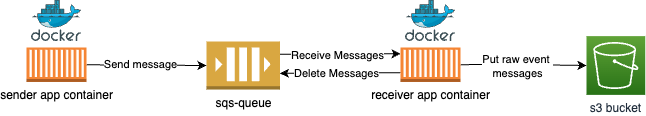

The diagram above was exported from draw.io. Its source (the exported page's mxGraphModel, read from the mxfile embedded in the PNG):
<mxGraphModel dx="1810" dy="1158" grid="1" gridSize="10" guides="1" tooltips="1" connect="1" arrows="1" fold="1" page="1" pageScale="1" pageWidth="827" pageHeight="1169" math="0" shadow="0">
  <root>
    <mxCell id="0" />
    <mxCell id="1" parent="0" />
    <mxCell id="JnuvAx4MuZoGadg4m579-1" value="s3 bucket" style="sketch=0;points=[[0,0,0],[0.25,0,0],[0.5,0,0],[0.75,0,0],[1,0,0],[0,1,0],[0.25,1,0],[0.5,1,0],[0.75,1,0],[1,1,0],[0,0.25,0],[0,0.5,0],[0,0.75,0],[1,0.25,0],[1,0.5,0],[1,0.75,0]];outlineConnect=0;fontColor=#232F3E;gradientColor=#60A337;gradientDirection=north;fillColor=#277116;strokeColor=#ffffff;dashed=0;verticalLabelPosition=bottom;verticalAlign=top;align=center;html=1;fontSize=12;fontStyle=0;aspect=fixed;shape=mxgraph.aws4.resourceIcon;resIcon=mxgraph.aws4.s3;" vertex="1" parent="1">
      <mxGeometry x="680" y="185.63" width="58.75" height="58.75" as="geometry" />
    </mxCell>
    <mxCell id="JnuvAx4MuZoGadg4m579-2" style="edgeStyle=none;html=1;" edge="1" parent="1">
      <mxGeometry relative="1" as="geometry">
        <mxPoint x="373.5" y="203.8292523364487" as="sourcePoint" />
        <mxPoint x="494" y="203.26938584779703" as="targetPoint" />
      </mxGeometry>
    </mxCell>
    <mxCell id="JnuvAx4MuZoGadg4m579-3" value="Receive Messages" style="edgeLabel;html=1;align=center;verticalAlign=middle;resizable=0;points=[];" vertex="1" connectable="0" parent="JnuvAx4MuZoGadg4m579-2">
      <mxGeometry x="0.3264" y="-1" relative="1" as="geometry">
        <mxPoint x="-23" as="offset" />
      </mxGeometry>
    </mxCell>
    <mxCell id="JnuvAx4MuZoGadg4m579-4" value="sqs-queue" style="outlineConnect=0;dashed=0;verticalLabelPosition=bottom;verticalAlign=top;align=center;html=1;shape=mxgraph.aws3.queue;fillColor=#D9A741;gradientColor=none;" vertex="1" parent="1">
      <mxGeometry x="300" y="191" width="73.5" height="48" as="geometry" />
    </mxCell>
    <mxCell id="JnuvAx4MuZoGadg4m579-5" style="edgeStyle=orthogonalEdgeStyle;rounded=0;orthogonalLoop=1;jettySize=auto;html=1;exitX=1;exitY=0.5;exitDx=0;exitDy=0;exitPerimeter=0;fontSize=12;startArrow=none;" edge="1" parent="1" source="JnuvAx4MuZoGadg4m579-13" target="JnuvAx4MuZoGadg4m579-1">
      <mxGeometry relative="1" as="geometry">
        <mxPoint x="524" y="214.75" as="sourcePoint" />
      </mxGeometry>
    </mxCell>
    <mxCell id="JnuvAx4MuZoGadg4m579-6" value="Put raw event &lt;br&gt;messages" style="edgeLabel;html=1;align=center;verticalAlign=middle;resizable=0;points=[];" vertex="1" connectable="0" parent="JnuvAx4MuZoGadg4m579-5">
      <mxGeometry x="0.1501" relative="1" as="geometry">
        <mxPoint x="-16" as="offset" />
      </mxGeometry>
    </mxCell>
    <mxCell id="JnuvAx4MuZoGadg4m579-7" value="" style="sketch=0;aspect=fixed;html=1;points=[];align=center;image;fontSize=12;image=img/lib/mscae/Docker.svg;" vertex="1" parent="1">
      <mxGeometry x="499" y="150" width="50" height="41" as="geometry" />
    </mxCell>
    <mxCell id="JnuvAx4MuZoGadg4m579-8" style="edgeStyle=none;html=1;entryX=0;entryY=0.5;entryDx=0;entryDy=0;entryPerimeter=0;" edge="1" parent="1" source="JnuvAx4MuZoGadg4m579-10" target="JnuvAx4MuZoGadg4m579-4">
      <mxGeometry relative="1" as="geometry" />
    </mxCell>
    <mxCell id="JnuvAx4MuZoGadg4m579-9" value="Send message" style="edgeLabel;html=1;align=center;verticalAlign=middle;resizable=0;points=[];" vertex="1" connectable="0" parent="JnuvAx4MuZoGadg4m579-8">
      <mxGeometry x="0.2797" y="2" relative="1" as="geometry">
        <mxPoint x="-24" y="1" as="offset" />
      </mxGeometry>
    </mxCell>
    <mxCell id="JnuvAx4MuZoGadg4m579-10" value="sender app container" style="outlineConnect=0;dashed=0;verticalLabelPosition=bottom;verticalAlign=top;align=center;html=1;shape=mxgraph.aws3.ec2_compute_container;fillColor=#F58534;gradientColor=none;" vertex="1" parent="1">
      <mxGeometry x="120" y="196.88" width="60" height="34.5" as="geometry" />
    </mxCell>
    <mxCell id="JnuvAx4MuZoGadg4m579-11" style="edgeStyle=none;html=1;" edge="1" parent="1">
      <mxGeometry relative="1" as="geometry">
        <mxPoint x="494" y="222.26938584779714" as="sourcePoint" />
        <mxPoint x="373.5" y="222.8292523364487" as="targetPoint" />
      </mxGeometry>
    </mxCell>
    <mxCell id="JnuvAx4MuZoGadg4m579-12" value="Delete Messages" style="edgeLabel;html=1;align=center;verticalAlign=middle;resizable=0;points=[];" vertex="1" connectable="0" parent="JnuvAx4MuZoGadg4m579-11">
      <mxGeometry x="0.3199" relative="1" as="geometry">
        <mxPoint x="15" as="offset" />
      </mxGeometry>
    </mxCell>
    <mxCell id="JnuvAx4MuZoGadg4m579-13" value="receiver app container" style="outlineConnect=0;dashed=0;verticalLabelPosition=bottom;verticalAlign=top;align=center;html=1;shape=mxgraph.aws3.ec2_compute_container;fillColor=#F58534;gradientColor=none;" vertex="1" parent="1">
      <mxGeometry x="494" y="196.88" width="60" height="34.5" as="geometry" />
    </mxCell>
    <mxCell id="JnuvAx4MuZoGadg4m579-14" value="" style="sketch=0;aspect=fixed;html=1;points=[];align=center;image;fontSize=12;image=img/lib/mscae/Docker.svg;" vertex="1" parent="1">
      <mxGeometry x="125" y="150" width="50" height="41" as="geometry" />
    </mxCell>
  </root>
</mxGraphModel>